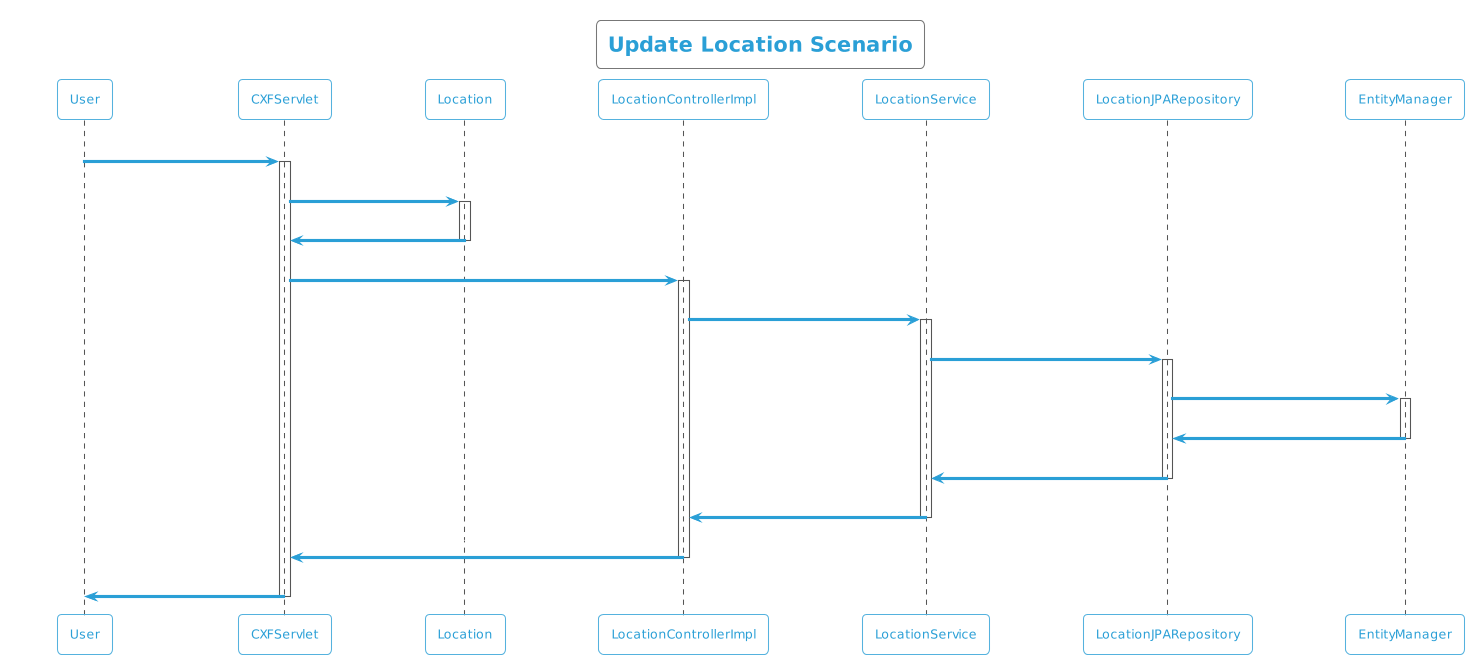

The diagram above was rendered by PlantUML. Its source (embedded in the PNG):
@startuml
!theme cyborg-outline
title Update Location Scenario
participant User
User -> CXFServlet: UPDATE, Location
activate CXFServlet
CXFServlet -> Location: << update >>
activate Location
Location -> CXFServlet: << instance >>
deactivate Location
CXFServlet -> LocationControllerImpl: update(:Location)
activate LocationControllerImpl
LocationControllerImpl -> LocationService: update(:Location)
activate LocationService
LocationService -> LocationJPARepository: update(:Location)
activate LocationJPARepository
LocationJPARepository -> EntityManager: update(:Location)
activate EntityManager
EntityManager -> LocationJPARepository: << persisted Location >>
deactivate EntityManager
LocationJPARepository -> LocationService: << persisted Location >>
deactivate LocationJPARepository
LocationService -> LocationControllerImpl: << persisted Location >>
deactivate LocationService
LocationControllerImpl -> CXFServlet: << persisted Location >>
deactivate LocationControllerImpl
CXFServlet -> User: marshalled Location XML
deactivate CXFServlet
@enduml